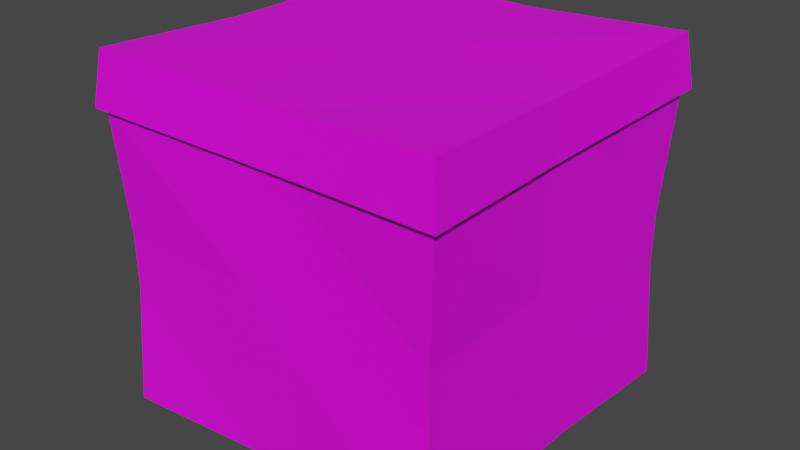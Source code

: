 # Source: Present01.blend  (saved by Blender 3.3.6; exported with 4.5.12 LTS)
import bpy
from mathutils import Matrix  # noqa: F401  (used for matrix-valued properties, if any)

bpy.ops.wm.read_factory_settings(use_empty=True)
scene = bpy.context.scene
scene.name = 'Scene'

# ---- collections
col_collection = bpy.data.collections.new('Collection'); scene.collection.children.link(col_collection)

# ---- images (referenced by path relative to the original .blend; pixels are not part of the script)
import os
ASSET_DIR = os.environ.get("B2B_ASSET_DIR", "")  # directory of the original .blend (textures are referenced by path, not embedded)
HERE = os.path.dirname(os.path.abspath(__file__))  # packed textures are extracted next to this script under _unpacked/

def load_image(name, relpath, width, height, colorspace="sRGB"):
    """Load a texture the original file referenced (path relative to the .blend, or extracted next to this script)."""
    p = next((c for c in (os.path.join(HERE, relpath), os.path.join(ASSET_DIR, relpath)) if relpath and os.path.exists(c)), "")
    if p:
        img = bpy.data.images.load(p, check_existing=True)
        img.name = name
    else:  # same state as the original file: an image datablock whose file is absent (Cycles renders it pink)
        img = bpy.data.images.new(name, width, height)
        img.source = "FILE"
        img.filepath = "//" + (relpath or name)
    img.colorspace_settings.name = colorspace
    return img
img_palette01_256_png = load_image('Palette01-256.png', 'Palette01-256.png', 1024, 1024, 'sRGB')

# ---- materials (node trees are filled in below, after node groups)
mat_material = bpy.data.materials.new('Material')
mat_material.alpha_threshold = 0.0
mat_material.use_transparent_shadow = False
mat_material.roughness = 0.5
mat_material.line_color = (0.0, 0.0, 0.0, 1.0)

# ---- material node trees
mat_material.use_nodes = True; mat_material.node_tree.nodes.clear()
_N = mat_material.node_tree.nodes; _L = mat_material.node_tree.links
n0 = _N.new('ShaderNodeOutputMaterial'); n0.name = 'Material Output'; n0.location = (300, 300)
n1 = _N.new('ShaderNodeBsdfPrincipled'); n1.name = 'Principled BSDF'; n1.location = (10, 300)
n1.distribution = 'GGX'
n1.subsurface_method = 'RANDOM_WALK_SKIN'
n1.inputs[3].default_value = 1.45
n1.inputs[27].default_value = (0.0, 0.0, 0.0, 1.0)
n1.inputs[28].default_value = 1.0
n2 = _N.new('ShaderNodeTexImage'); n2.name = 'Image Texture'; n2.location = (-280, 280)
n2.image = img_palette01_256_png
_L.new(n1.outputs[0], n0.inputs[0])
_L.new(n2.outputs[0], n1.inputs[0])
n0.is_active_output = True

# ---- world
world_world = bpy.data.worlds.new('World'); scene.world = world_world
world_world.use_nodes = True; world_world.node_tree.nodes.clear()
_N = world_world.node_tree.nodes; _L = world_world.node_tree.links
n0 = _N.new('ShaderNodeOutputWorld'); n0.name = 'World Output'; n0.location = (300, 300)
n1 = _N.new('ShaderNodeBackground'); n1.name = 'Background'; n1.location = (10, 300)
n1.inputs[0].default_value = (0.05088, 0.05088, 0.05088, 1.0)
_L.new(n1.outputs[0], n0.inputs[0])
n0.is_active_output = True
world_world.color = (0.05088, 0.05088, 0.05088)
world_world.use_sun_shadow = False
world_world.sun_shadow_jitter_overblur = 0.0

# ---- meshes
me_cube_001 = bpy.data.meshes.new('Cube.001')
me_cube_001.from_pydata([(-0.5, -0.5, 0.0), (-0.5, -0.5, 1.0), (-0.5, 0.5, 0.0), (-0.5, 0.5, 1.0), (0.5, -0.5, 0.0), (0.5, -0.5, 1.0), (0.5, 0.5, 0.0), (0.5, 0.5, 1.0), (-0.5, -0.5, 0.85), (-0.5, 0.5, 0.85), (0.5, 0.5, 0.85), (0.5, -0.5, 0.85), (-0.5196, -0.5196, 0.85), (-0.5196, 0.5196, 0.85), (0.5196, 0.5196, 0.85), (0.5196, -0.5196, 0.85), (0.07698, 0.4811, 0.02112), (-0.07698, 0.4811, 0.02112), (0.07698, 0.4811, 0.9834), (-0.07698, 0.4811, 0.9834), (-0.07698, -0.4811, 0.02112), (0.07698, -0.4811, 0.02112), (-0.07698, -0.4811, 0.9834), (0.07698, -0.4811, 0.9834), (-0.07698, -0.4811, 0.839), (0.07698, -0.4811, 0.839), (0.07698, 0.4811, 0.839), (-0.07698, 0.4811, 0.839), (0.07698, -0.5, 0.839), (-0.07698, -0.5, 0.839), (-0.07698, 0.5, 0.839), (0.07698, 0.5, 0.839), (-0.5, 0.07698, 0.839), (-0.5, -0.07698, 0.839), (0.5, -0.07698, 0.839), (0.5, 0.07698, 0.839), (-0.4811, -0.07698, 0.839), (-0.4811, 0.07698, 0.839), (0.4811, -0.07698, 0.839), (0.4811, 0.07698, 0.839), (0.4811, -0.07698, 0.9834), (0.4811, 0.07698, 0.9834), (0.4811, 0.07698, 0.02112), (0.4811, -0.07698, 0.02112), (-0.4811, -0.07698, 0.9834), (-0.4811, 0.07698, 0.9834), (-0.4811, -0.07698, 0.02112), (-0.4811, 0.07698, 0.02112), (-0.07698, -0.07698, 0.9834), (-0.07698, 0.07698, 0.9834), (0.07698, 0.07698, 0.9834), (0.07698, -0.07698, 0.9834), (0.07698, -0.07698, 0.02112), (0.07698, 0.07698, 0.02112), (-0.07698, 0.07698, 0.02112), (-0.07698, -0.07698, 0.02112), (0.4811, 0.07698, 0.3531), (0.4811, 0.07698, 0.5071), (0.4811, -0.07698, 0.5071), (0.4811, -0.07698, 0.3531), (-0.4811, -0.07698, 0.5071), (-0.4811, -0.07698, 0.3531), (-0.4811, 0.07698, 0.3531), (-0.4811, 0.07698, 0.5071), (0.07698, -0.4811, 0.3531), (0.07698, -0.4811, 0.5071), (-0.07698, -0.4811, 0.3531), (-0.07698, -0.4811, 0.5071), (-0.07698, 0.4811, 0.5071), (-0.07698, 0.4811, 0.3531), (0.07698, 0.4811, 0.5071), (0.07698, 0.4811, 0.3531), (-0.4811, -0.4811, 0.3531), (-0.4811, -0.4811, 0.5071), (0.4811, -0.4811, 0.5071), (0.4811, -0.4811, 0.3531), (0.4811, 0.4811, 0.3531), (0.4811, 0.4811, 0.5071), (-0.4811, 0.4811, 0.5071), (-0.4811, 0.4811, 0.3531)], [], [(37, 32, 13, 9), (46, 55, 20, 0), (10, 14, 35, 39), (15, 5, 23, 28), (67, 24, 8, 73), (29, 22, 1, 12), (6, 76, 56, 42), (16, 6, 42, 53), (62, 47, 46, 61), (11, 15, 28, 25), (34, 40, 5, 15), (9, 13, 30, 27), (14, 7, 41, 35), (19, 49, 50, 18), (26, 31, 14, 10), (19, 3, 45, 49), (20, 66, 72, 0), (13, 3, 19, 30), (71, 16, 17, 69), (24, 29, 12, 8), (31, 18, 7, 14), (31, 26, 27, 30), (29, 24, 25, 28), (26, 70, 68, 27), (74, 11, 25, 65), (16, 53, 54, 17), (43, 59, 75, 4), (22, 29, 28, 23), (18, 31, 30, 19), (2, 17, 54, 47), (52, 21, 20, 55), (48, 22, 23, 51), (52, 43, 4, 21), (32, 45, 3, 13), (24, 67, 65, 25), (0, 72, 61, 46), (40, 51, 23, 5), (7, 18, 50, 41), (38, 34, 15, 11), (48, 44, 1, 22), (8, 12, 33, 36), (45, 32, 33, 44), (51, 40, 41, 50), (43, 52, 53, 42), (55, 46, 47, 54), (44, 48, 49, 45), (47, 62, 79, 2), (48, 51, 50, 49), (40, 34, 35, 41), (52, 55, 54, 53), (34, 38, 39, 35), (77, 10, 39, 57), (32, 37, 36, 33), (12, 1, 44, 33), (73, 8, 36, 60), (58, 38, 11, 74), (63, 37, 9, 78), (4, 75, 64, 21), (16, 71, 76, 6), (78, 9, 27, 68), (2, 79, 69, 17), (37, 63, 60, 36), (38, 58, 57, 39), (66, 20, 21, 64), (70, 26, 10, 77), (59, 56, 57, 58), (63, 78, 79, 62), (77, 57, 56, 76), (78, 68, 69, 79), (73, 60, 61, 72), (71, 69, 68, 70), (67, 73, 72, 66), (58, 74, 75, 59), (62, 61, 60, 63), (66, 64, 65, 67), (70, 77, 76, 71), (74, 65, 64, 75), (59, 43, 42, 56)])
_uv = me_cube_001.uv_layers.new(name='UVMap')
_uv.uv.foreach_set('vector', [0.6582, 0.2148, 0.6582, 0.2148, 0.6582, 0.2148, 0.6582, 0.2148, 0.6582, 0.2148, 0.6582, 0.2148, 0.6582, 0.2148, 0.6582, 0.2148, 0.6582, 0.2148, 0.6582, 0.2148, 0.6582, 0.2148, 0.6582, 0.2148, 0.6582, 0.2148, 0.6582, 0.2148, 0.6582, 0.2148, 0.6582, 0.2148, 0.6582, 0.2148, 0.6582, 0.2148, 0.6582, 0.2148, 0.6582, 0.2148, 0.6582, 0.2148, 0.6582, 0.2148, 0.6582, 0.2148, 0.6582, 0.2148, 0.6582, 0.2148, 0.6582, 0.2148, 0.6582, 0.2148, 0.6582, 0.2148, 0.6582, 0.2148, 0.6582, 0.2148, 0.6582, 0.2148, 0.6582, 0.2148, 0.3418, 0.2188, 0.3418, 0.2188, 0.3418, 0.2188, 0.3418, 0.2188, 0.6582, 0.2148, 0.6582, 0.2148, 0.6582, 0.2148, 0.6582, 0.2148, 0.6582, 0.2148, 0.6582, 0.2148, 0.6582, 0.2148, 0.6582, 0.2148, 0.6582, 0.2148, 0.6582, 0.2148, 0.6582, 0.2148, 0.6582, 0.2148, 0.6582, 0.2148, 0.6582, 0.2148, 0.6582, 0.2148, 0.6582, 0.2148, 0.3418, 0.2188, 0.3418, 0.2188, 0.3418, 0.2188, 0.3418, 0.2188, 0.6582, 0.2148, 0.6582, 0.2148, 0.6582, 0.2148, 0.6582, 0.2148, 0.6582, 0.2148, 0.6582, 0.2148, 0.6582, 0.2148, 0.6582, 0.2148, 0.6582, 0.2148, 0.6582, 0.2148, 0.6582, 0.2148, 0.6582, 0.2148, 0.6582, 0.2148, 0.6582, 0.2148, 0.6582, 0.2148, 0.6582, 0.2148, 0.3418, 0.2188, 0.3418, 0.2188, 0.3418, 0.2188, 0.3418, 0.2188, 0.6582, 0.2148, 0.6582, 0.2148, 0.6582, 0.2148, 0.6582, 0.2148, 0.6582, 0.2148, 0.6582, 0.2148, 0.6582, 0.2148, 0.6582, 0.2148, 0.3418, 0.2188, 0.3418, 0.2188, 0.3418, 0.2188, 0.3418, 0.2188, 0.3418, 0.2188, 0.3418, 0.2188, 0.3418, 0.2188, 0.3418, 0.2188, 0.3418, 0.2188, 0.3418, 0.2188, 0.3418, 0.2188, 0.3418, 0.2188, 0.6582, 0.2148, 0.6582, 0.2148, 0.6582, 0.2148, 0.6582, 0.2148, 0.3418, 0.2188, 0.3418, 0.2188, 0.3418, 0.2188, 0.3418, 0.2188, 0.6582, 0.2148, 0.6582, 0.2148, 0.6582, 0.2148, 0.6582, 0.2148, 0.3418, 0.2188, 0.3418, 0.2188, 0.3418, 0.2188, 0.3418, 0.2188, 0.3418, 0.2188, 0.3418, 0.2188, 0.3418, 0.2188, 0.3418, 0.2188, 0.6582, 0.2148, 0.6582, 0.2148, 0.6582, 0.2148, 0.6582, 0.2148, 0.3418, 0.2188, 0.3418, 0.2188, 0.3418, 0.2188, 0.3418, 0.2188, 0.3418, 0.2188, 0.3418, 0.2188, 0.3418, 0.2188, 0.3418, 0.2188, 0.6582, 0.2148, 0.6582, 0.2148, 0.6582, 0.2148, 0.6582, 0.2148, 0.6582, 0.2148, 0.6582, 0.2148, 0.6582, 0.2148, 0.6582, 0.2148, 0.3418, 0.2188, 0.3418, 0.2188, 0.3418, 0.2188, 0.3418, 0.2188, 0.6582, 0.2148, 0.6582, 0.2148, 0.6582, 0.2148, 0.6582, 0.2148, 0.6582, 0.2148, 0.6582, 0.2148, 0.6582, 0.2148, 0.6582, 0.2148, 0.6582, 0.2148, 0.6582, 0.2148, 0.6582, 0.2148, 0.6582, 0.2148, 0.6582, 0.2148, 0.6582, 0.2148, 0.6582, 0.2148, 0.6582, 0.2148, 0.6582, 0.2148, 0.6582, 0.2148, 0.6582, 0.2148, 0.6582, 0.2148, 0.6582, 0.2148, 0.6582, 0.2148, 0.6582, 0.2148, 0.6582, 0.2148, 0.3418, 0.2188, 0.3418, 0.2188, 0.3418, 0.2188, 0.3418, 0.2188, 0.3418, 0.2188, 0.3418, 0.2188, 0.3418, 0.2188, 0.3418, 0.2188, 0.3418, 0.2188, 0.3418, 0.2188, 0.3418, 0.2188, 0.3418, 0.2188, 0.3418, 0.2188, 0.3418, 0.2188, 0.3418, 0.2188, 0.3418, 0.2188, 0.3418, 0.2188, 0.3418, 0.2188, 0.3418, 0.2188, 0.3418, 0.2188, 0.6582, 0.2148, 0.6582, 0.2148, 0.6582, 0.2148, 0.6582, 0.2148, 0.3418, 0.2188, 0.3418, 0.2188, 0.3418, 0.2188, 0.3418, 0.2188, 0.3418, 0.2188, 0.3418, 0.2188, 0.3418, 0.2188, 0.3418, 0.2188, 0.3418, 0.2188, 0.3418, 0.2188, 0.3418, 0.2188, 0.3418, 0.2188, 0.3418, 0.2188, 0.3418, 0.2188, 0.3418, 0.2188, 0.3418, 0.2188, 0.6582, 0.2148, 0.6582, 0.2148, 0.6582, 0.2148, 0.6582, 0.2148, 0.3418, 0.2188, 0.3418, 0.2188, 0.3418, 0.2188, 0.3418, 0.2188, 0.6582, 0.2148, 0.6582, 0.2148, 0.6582, 0.2148, 0.6582, 0.2148, 0.6582, 0.2148, 0.6582, 0.2148, 0.6582, 0.2148, 0.6582, 0.2148, 0.6582, 0.2148, 0.6582, 0.2148, 0.6582, 0.2148, 0.6582, 0.2148, 0.6582, 0.2148, 0.6582, 0.2148, 0.6582, 0.2148, 0.6582, 0.2148, 0.6582, 0.2148, 0.6582, 0.2148, 0.6582, 0.2148, 0.6582, 0.2148, 0.6582, 0.2148, 0.6582, 0.2148, 0.6582, 0.2148, 0.6582, 0.2148, 0.6582, 0.2148, 0.6582, 0.2148, 0.6582, 0.2148, 0.6582, 0.2148, 0.6582, 0.2148, 0.6582, 0.2148, 0.6582, 0.2148, 0.6582, 0.2148, 0.3418, 0.2188, 0.3418, 0.2188, 0.3418, 0.2188, 0.3418, 0.2188, 0.3418, 0.2188, 0.3418, 0.2188, 0.3418, 0.2188, 0.3418, 0.2188, 0.3418, 0.2188, 0.3418, 0.2188, 0.3418, 0.2188, 0.3418, 0.2188, 0.6582, 0.2148, 0.6582, 0.2148, 0.6582, 0.2148, 0.6582, 0.2148, 0.3418, 0.2188, 0.3418, 0.2188, 0.3418, 0.2188, 0.3418, 0.2188, 0.3418, 0.2188, 0.3418, 0.2188, 0.3418, 0.2188, 0.3418, 0.2188, 0.3418, 0.2188, 0.3418, 0.2188, 0.3418, 0.2188, 0.3418, 0.2188, 0.3418, 0.2188, 0.3418, 0.2188, 0.3418, 0.2188, 0.3418, 0.2188, 0.3418, 0.2188, 0.3418, 0.2188, 0.3418, 0.2188, 0.3418, 0.2188, 0.3418, 0.2188, 0.3418, 0.2188, 0.3418, 0.2188, 0.3418, 0.2188, 0.3418, 0.2188, 0.3418, 0.2188, 0.3418, 0.2188, 0.3418, 0.2188, 0.3418, 0.2188, 0.3418, 0.2188, 0.3418, 0.2188, 0.3418, 0.2188, 0.3418, 0.2188, 0.3418, 0.2188, 0.3418, 0.2188, 0.3418, 0.2188, 0.3418, 0.2188, 0.3418, 0.2188, 0.3418, 0.2188, 0.3418, 0.2188, 0.3418, 0.2188, 0.3418, 0.2188, 0.3418, 0.2188, 0.3418, 0.2188, 0.3418, 0.2188, 0.3418, 0.2188, 0.3418, 0.2188, 0.3418, 0.2188, 0.3418, 0.2188, 0.3418, 0.2188, 0.3418, 0.2188, 0.3418, 0.2188])
me_cube_001.materials.append(mat_material)
me_cube_001.update()

# ---- objects
ob_cube = bpy.data.objects.new('Cube', me_cube_001)

# ---- transforms, parenting, visibility, modifiers, constraints
ob_cube.location = (0.0, 0.0, 0.0)

# ---- collection membership
col_collection.objects.link(ob_cube)

# ---- scene / render settings (as saved in the file)
scene.frame_start = 1; scene.frame_end = 250; scene.frame_set(1)
scene.render.engine = 'BLENDER_EEVEE_NEXT'
scene.cycles.sampling_pattern = 'TABULATED_SOBOL'
scene.cycles.use_light_tree = False
scene.view_settings.view_transform = 'Filmic'
bpy.context.view_layer.update()

# ---- added for rendering (the .blend has no active camera and no usable light): camera, sun
cam_auto = bpy.data.cameras.new('AutoCamera')
cam_auto.lens = 50.0
cam_auto.sensor_width = 36.0
cam_auto.clip_end = 1000.0
ob_auto_camera = bpy.data.objects.new('AutoCamera', cam_auto)
scene.collection.objects.link(ob_auto_camera)
ob_auto_camera.location = (1.64464, -1.97357, 1.81571)
ob_auto_camera.rotation_euler = (1.09748, -7.21219e-08, 0.694738)
scene.camera = ob_auto_camera
light_auto_sun = bpy.data.lights.new('AutoSun', 'SUN')
light_auto_sun.energy = 3.0
light_auto_sun.angle = 0.0523599
ob_auto_sun = bpy.data.objects.new('AutoSun', light_auto_sun)
scene.collection.objects.link(ob_auto_sun)
ob_auto_sun.rotation_euler = (0.872665, 0.174533, 0.523599)
bpy.context.view_layer.update()
